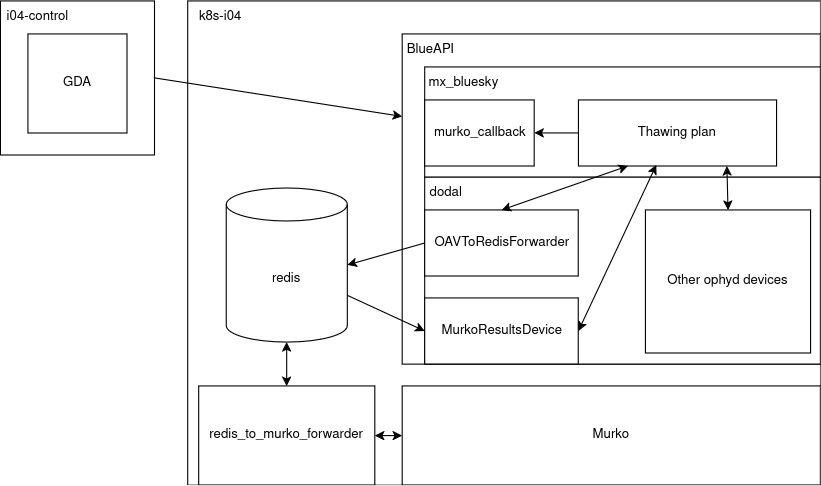

The diagram above was exported from draw.io. Its source (the exported page's mxGraphModel, read from the mxfile embedded in the PNG):
<mxGraphModel dx="1434" dy="882" grid="1" gridSize="10" guides="1" tooltips="1" connect="1" arrows="1" fold="1" page="1" pageScale="1" pageWidth="827" pageHeight="1169" math="0" shadow="0">
  <root>
    <mxCell id="0" />
    <mxCell id="1" parent="0" />
    <mxCell id="kApWho-USnF0aPItE93X-15" value="" style="rounded=0;whiteSpace=wrap;html=1;" vertex="1" parent="1">
      <mxGeometry x="240" y="540" width="575" height="440" as="geometry" />
    </mxCell>
    <mxCell id="kApWho-USnF0aPItE93X-16" value="redis_to_murko_forwarder" style="rounded=0;whiteSpace=wrap;html=1;" vertex="1" parent="1">
      <mxGeometry x="250" y="890" width="160" height="90" as="geometry" />
    </mxCell>
    <mxCell id="kApWho-USnF0aPItE93X-17" value="Murko" style="rounded=0;whiteSpace=wrap;html=1;" vertex="1" parent="1">
      <mxGeometry x="435" y="890" width="380" height="90" as="geometry" />
    </mxCell>
    <mxCell id="kApWho-USnF0aPItE93X-18" value="k8s-i04" style="text;html=1;align=center;verticalAlign=middle;whiteSpace=wrap;rounded=0;" vertex="1" parent="1">
      <mxGeometry x="240" y="540" width="60" height="30" as="geometry" />
    </mxCell>
    <mxCell id="kApWho-USnF0aPItE93X-19" value="" style="rounded=0;whiteSpace=wrap;html=1;" vertex="1" parent="1">
      <mxGeometry x="435" y="570" width="380" height="300" as="geometry" />
    </mxCell>
    <mxCell id="kApWho-USnF0aPItE93X-20" value="BlueAPI" style="text;html=1;align=center;verticalAlign=middle;whiteSpace=wrap;rounded=0;" vertex="1" parent="1">
      <mxGeometry x="431" y="570" width="60" height="30" as="geometry" />
    </mxCell>
    <mxCell id="kApWho-USnF0aPItE93X-33" value="" style="endArrow=classic;html=1;rounded=0;entryX=0;entryY=0.25;entryDx=0;entryDy=0;exitX=1;exitY=0.5;exitDx=0;exitDy=0;" edge="1" parent="1" source="kApWho-USnF0aPItE93X-4" target="kApWho-USnF0aPItE93X-19">
      <mxGeometry width="50" height="50" relative="1" as="geometry">
        <mxPoint x="226.14" y="615" as="sourcePoint" />
        <mxPoint x="319.9999999999999" y="636.9000000000001" as="targetPoint" />
      </mxGeometry>
    </mxCell>
    <mxCell id="kApWho-USnF0aPItE93X-34" value="" style="endArrow=classic;startArrow=classic;html=1;rounded=0;entryX=0;entryY=0.5;entryDx=0;entryDy=0;exitX=1;exitY=0.5;exitDx=0;exitDy=0;" edge="1" parent="1" source="kApWho-USnF0aPItE93X-16" target="kApWho-USnF0aPItE93X-17">
      <mxGeometry width="50" height="50" relative="1" as="geometry">
        <mxPoint x="250" y="940" as="sourcePoint" />
        <mxPoint x="300" y="890" as="targetPoint" />
      </mxGeometry>
    </mxCell>
    <mxCell id="kApWho-USnF0aPItE93X-39" value="" style="group" vertex="1" connectable="0" parent="1">
      <mxGeometry x="445" y="700" width="370" height="170" as="geometry" />
    </mxCell>
    <mxCell id="kApWho-USnF0aPItE93X-23" value="" style="rounded=0;whiteSpace=wrap;html=1;" vertex="1" parent="kApWho-USnF0aPItE93X-39">
      <mxGeometry x="10.5" width="359.5" height="170" as="geometry" />
    </mxCell>
    <mxCell id="kApWho-USnF0aPItE93X-24" value="&lt;div&gt;dodal&lt;/div&gt;" style="text;html=1;align=center;verticalAlign=middle;whiteSpace=wrap;rounded=0;" vertex="1" parent="kApWho-USnF0aPItE93X-39">
      <mxGeometry width="60" height="30" as="geometry" />
    </mxCell>
    <mxCell id="kApWho-USnF0aPItE93X-28" value="OAVToRedisForwarder" style="rounded=0;whiteSpace=wrap;html=1;" vertex="1" parent="kApWho-USnF0aPItE93X-39">
      <mxGeometry x="10.5" y="30" width="139.5" height="60" as="geometry" />
    </mxCell>
    <mxCell id="kApWho-USnF0aPItE93X-29" value="MurkoResultsDevice" style="rounded=0;whiteSpace=wrap;html=1;" vertex="1" parent="kApWho-USnF0aPItE93X-39">
      <mxGeometry x="10.5" y="110" width="139.5" height="60" as="geometry" />
    </mxCell>
    <mxCell id="kApWho-USnF0aPItE93X-35" value="Other ophyd devices" style="rounded=0;whiteSpace=wrap;html=1;" vertex="1" parent="kApWho-USnF0aPItE93X-39">
      <mxGeometry x="211" y="30" width="150" height="130" as="geometry" />
    </mxCell>
    <mxCell id="kApWho-USnF0aPItE93X-41" value="" style="group" vertex="1" connectable="0" parent="1">
      <mxGeometry x="455.5" y="600" width="359.5" height="100" as="geometry" />
    </mxCell>
    <mxCell id="kApWho-USnF0aPItE93X-45" value="" style="group" vertex="1" connectable="0" parent="kApWho-USnF0aPItE93X-41">
      <mxGeometry width="359.5" height="100" as="geometry" />
    </mxCell>
    <mxCell id="kApWho-USnF0aPItE93X-21" value="" style="rounded=0;whiteSpace=wrap;html=1;" vertex="1" parent="kApWho-USnF0aPItE93X-45">
      <mxGeometry width="359.5" height="100" as="geometry" />
    </mxCell>
    <mxCell id="kApWho-USnF0aPItE93X-22" value="mx_bluesky" style="text;html=1;align=center;verticalAlign=middle;whiteSpace=wrap;rounded=0;" vertex="1" parent="kApWho-USnF0aPItE93X-45">
      <mxGeometry x="5.5" width="60" height="30" as="geometry" />
    </mxCell>
    <mxCell id="kApWho-USnF0aPItE93X-25" value="murko_callback" style="rounded=0;whiteSpace=wrap;html=1;" vertex="1" parent="kApWho-USnF0aPItE93X-45">
      <mxGeometry y="30" width="99.5" height="60" as="geometry" />
    </mxCell>
    <mxCell id="kApWho-USnF0aPItE93X-26" value="Thawing plan" style="rounded=0;whiteSpace=wrap;html=1;" vertex="1" parent="kApWho-USnF0aPItE93X-45">
      <mxGeometry x="139.5" y="30" width="180" height="60" as="geometry" />
    </mxCell>
    <mxCell id="kApWho-USnF0aPItE93X-27" style="edgeStyle=orthogonalEdgeStyle;rounded=0;orthogonalLoop=1;jettySize=auto;html=1;exitX=0;exitY=0.5;exitDx=0;exitDy=0;entryX=1;entryY=0.5;entryDx=0;entryDy=0;" edge="1" parent="kApWho-USnF0aPItE93X-45" source="kApWho-USnF0aPItE93X-26" target="kApWho-USnF0aPItE93X-25">
      <mxGeometry relative="1" as="geometry" />
    </mxCell>
    <mxCell id="kApWho-USnF0aPItE93X-42" value="" style="endArrow=classic;startArrow=classic;html=1;rounded=0;entryX=0.5;entryY=1;entryDx=0;entryDy=0;entryPerimeter=0;exitX=0.5;exitY=0;exitDx=0;exitDy=0;" edge="1" parent="1" source="kApWho-USnF0aPItE93X-16" target="kApWho-USnF0aPItE93X-10">
      <mxGeometry width="50" height="50" relative="1" as="geometry">
        <mxPoint x="10" y="940" as="sourcePoint" />
        <mxPoint x="60" y="890" as="targetPoint" />
      </mxGeometry>
    </mxCell>
    <mxCell id="kApWho-USnF0aPItE93X-36" value="" style="endArrow=classic;startArrow=classic;html=1;rounded=0;exitX=0.5;exitY=0;exitDx=0;exitDy=0;entryX=0.25;entryY=1;entryDx=0;entryDy=0;" edge="1" parent="1" source="kApWho-USnF0aPItE93X-28" target="kApWho-USnF0aPItE93X-26">
      <mxGeometry width="50" height="50" relative="1" as="geometry">
        <mxPoint x="600" y="740" as="sourcePoint" />
        <mxPoint x="650" y="690" as="targetPoint" />
      </mxGeometry>
    </mxCell>
    <mxCell id="kApWho-USnF0aPItE93X-37" value="" style="endArrow=classic;startArrow=classic;html=1;rounded=0;entryX=0.394;entryY=0.983;entryDx=0;entryDy=0;exitX=1;exitY=0.5;exitDx=0;exitDy=0;entryPerimeter=0;" edge="1" parent="1" source="kApWho-USnF0aPItE93X-29" target="kApWho-USnF0aPItE93X-26">
      <mxGeometry width="50" height="50" relative="1" as="geometry">
        <mxPoint x="595" y="780" as="sourcePoint" />
        <mxPoint x="645" y="730" as="targetPoint" />
      </mxGeometry>
    </mxCell>
    <mxCell id="kApWho-USnF0aPItE93X-38" value="" style="endArrow=classic;startArrow=classic;html=1;rounded=0;entryX=0.75;entryY=1;entryDx=0;entryDy=0;exitX=0.5;exitY=0;exitDx=0;exitDy=0;" edge="1" parent="1" source="kApWho-USnF0aPItE93X-35" target="kApWho-USnF0aPItE93X-26">
      <mxGeometry width="50" height="50" relative="1" as="geometry">
        <mxPoint x="705" y="730" as="sourcePoint" />
        <mxPoint x="755" y="680" as="targetPoint" />
      </mxGeometry>
    </mxCell>
    <mxCell id="kApWho-USnF0aPItE93X-10" value="redis" style="shape=cylinder3;whiteSpace=wrap;html=1;boundedLbl=1;backgroundOutline=1;size=15;" vertex="1" parent="1">
      <mxGeometry x="275" y="710" width="110" height="140" as="geometry" />
    </mxCell>
    <mxCell id="kApWho-USnF0aPItE93X-44" value="" style="group" vertex="1" connectable="0" parent="1">
      <mxGeometry x="70" y="540" width="140" height="140" as="geometry" />
    </mxCell>
    <mxCell id="kApWho-USnF0aPItE93X-4" value="" style="rounded=0;whiteSpace=wrap;html=1;" vertex="1" parent="kApWho-USnF0aPItE93X-44">
      <mxGeometry width="140" height="140" as="geometry" />
    </mxCell>
    <mxCell id="kApWho-USnF0aPItE93X-8" value="GDA" style="whiteSpace=wrap;html=1;aspect=fixed;" vertex="1" parent="kApWho-USnF0aPItE93X-44">
      <mxGeometry x="25" y="30" width="90" height="90" as="geometry" />
    </mxCell>
    <mxCell id="kApWho-USnF0aPItE93X-13" value="i04-control" style="text;html=1;align=center;verticalAlign=middle;whiteSpace=wrap;rounded=0;" vertex="1" parent="kApWho-USnF0aPItE93X-44">
      <mxGeometry x="4" width="60" height="30" as="geometry" />
    </mxCell>
    <mxCell id="kApWho-USnF0aPItE93X-31" value="" style="endArrow=classic;html=1;rounded=0;entryX=1;entryY=0.5;entryDx=0;entryDy=0;entryPerimeter=0;exitX=0;exitY=0.5;exitDx=0;exitDy=0;" edge="1" parent="1" source="kApWho-USnF0aPItE93X-28" target="kApWho-USnF0aPItE93X-10">
      <mxGeometry width="50" height="50" relative="1" as="geometry">
        <mxPoint x="340" y="760" as="sourcePoint" />
        <mxPoint x="390" y="710" as="targetPoint" />
      </mxGeometry>
    </mxCell>
    <mxCell id="kApWho-USnF0aPItE93X-32" value="" style="endArrow=classic;html=1;rounded=0;exitX=1;exitY=0;exitDx=0;exitDy=97.5;exitPerimeter=0;entryX=0;entryY=0.5;entryDx=0;entryDy=0;" edge="1" parent="1" source="kApWho-USnF0aPItE93X-10" target="kApWho-USnF0aPItE93X-29">
      <mxGeometry width="50" height="50" relative="1" as="geometry">
        <mxPoint x="245" y="810" as="sourcePoint" />
        <mxPoint x="295" y="760" as="targetPoint" />
      </mxGeometry>
    </mxCell>
  </root>
</mxGraphModel>